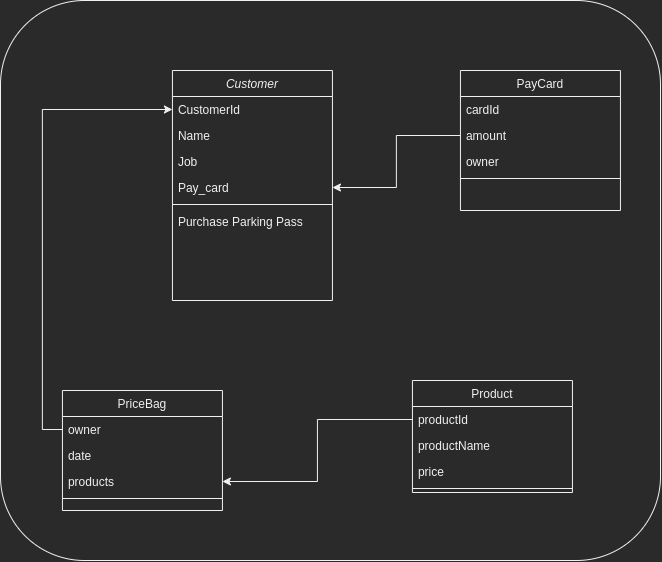

The diagram above was exported from draw.io. Its source (the exported page's mxGraphModel, read from the mxfile embedded in the PNG):
<mxGraphModel dx="1673" dy="971" grid="1" gridSize="10" guides="1" tooltips="1" connect="1" arrows="1" fold="1" page="1" pageScale="1" pageWidth="827" pageHeight="1169" math="0" shadow="0">
  <root>
    <mxCell id="WIyWlLk6GJQsqaUBKTNV-0" />
    <mxCell id="WIyWlLk6GJQsqaUBKTNV-1" parent="WIyWlLk6GJQsqaUBKTNV-0" />
    <mxCell id="2OTNiTyG8MdYcyyqlhiN-10" value="" style="rounded=1;whiteSpace=wrap;html=1;" vertex="1" parent="WIyWlLk6GJQsqaUBKTNV-1">
      <mxGeometry x="83" y="260" width="660" height="560" as="geometry" />
    </mxCell>
    <mxCell id="zkfFHV4jXpPFQw0GAbJ--0" value="Customer" style="swimlane;fontStyle=2;align=center;verticalAlign=top;childLayout=stackLayout;horizontal=1;startSize=26;horizontalStack=0;resizeParent=1;resizeLast=0;collapsible=1;marginBottom=0;rounded=0;shadow=0;strokeWidth=1;" parent="WIyWlLk6GJQsqaUBKTNV-1" vertex="1">
      <mxGeometry x="254.94" y="330" width="160" height="230" as="geometry">
        <mxRectangle x="230" y="140" width="160" height="26" as="alternateBounds" />
      </mxGeometry>
    </mxCell>
    <mxCell id="zkfFHV4jXpPFQw0GAbJ--1" value="CustomerId" style="text;align=left;verticalAlign=top;spacingLeft=4;spacingRight=4;overflow=hidden;rotatable=0;points=[[0,0.5],[1,0.5]];portConstraint=eastwest;" parent="zkfFHV4jXpPFQw0GAbJ--0" vertex="1">
      <mxGeometry y="26" width="160" height="26" as="geometry" />
    </mxCell>
    <mxCell id="zkfFHV4jXpPFQw0GAbJ--2" value="Name" style="text;align=left;verticalAlign=top;spacingLeft=4;spacingRight=4;overflow=hidden;rotatable=0;points=[[0,0.5],[1,0.5]];portConstraint=eastwest;rounded=0;shadow=0;html=0;" parent="zkfFHV4jXpPFQw0GAbJ--0" vertex="1">
      <mxGeometry y="52" width="160" height="26" as="geometry" />
    </mxCell>
    <mxCell id="zkfFHV4jXpPFQw0GAbJ--3" value="Job" style="text;align=left;verticalAlign=top;spacingLeft=4;spacingRight=4;overflow=hidden;rotatable=0;points=[[0,0.5],[1,0.5]];portConstraint=eastwest;rounded=0;shadow=0;html=0;" parent="zkfFHV4jXpPFQw0GAbJ--0" vertex="1">
      <mxGeometry y="78" width="160" height="26" as="geometry" />
    </mxCell>
    <mxCell id="2OTNiTyG8MdYcyyqlhiN-1" value="Pay_card" style="text;align=left;verticalAlign=top;spacingLeft=4;spacingRight=4;overflow=hidden;rotatable=0;points=[[0,0.5],[1,0.5]];portConstraint=eastwest;rounded=0;shadow=0;html=0;" vertex="1" parent="zkfFHV4jXpPFQw0GAbJ--0">
      <mxGeometry y="104" width="160" height="26" as="geometry" />
    </mxCell>
    <mxCell id="zkfFHV4jXpPFQw0GAbJ--4" value="" style="line;html=1;strokeWidth=1;align=left;verticalAlign=middle;spacingTop=-1;spacingLeft=3;spacingRight=3;rotatable=0;labelPosition=right;points=[];portConstraint=eastwest;" parent="zkfFHV4jXpPFQw0GAbJ--0" vertex="1">
      <mxGeometry y="130" width="160" height="8" as="geometry" />
    </mxCell>
    <mxCell id="zkfFHV4jXpPFQw0GAbJ--5" value="Purchase Parking Pass" style="text;align=left;verticalAlign=top;spacingLeft=4;spacingRight=4;overflow=hidden;rotatable=0;points=[[0,0.5],[1,0.5]];portConstraint=eastwest;" parent="zkfFHV4jXpPFQw0GAbJ--0" vertex="1">
      <mxGeometry y="138" width="160" height="26" as="geometry" />
    </mxCell>
    <mxCell id="zkfFHV4jXpPFQw0GAbJ--6" value="PriceBag" style="swimlane;fontStyle=0;align=center;verticalAlign=top;childLayout=stackLayout;horizontal=1;startSize=26;horizontalStack=0;resizeParent=1;resizeLast=0;collapsible=1;marginBottom=0;rounded=0;shadow=0;strokeWidth=1;" parent="WIyWlLk6GJQsqaUBKTNV-1" vertex="1">
      <mxGeometry x="144.94" y="650" width="160" height="120" as="geometry">
        <mxRectangle x="130" y="380" width="160" height="26" as="alternateBounds" />
      </mxGeometry>
    </mxCell>
    <mxCell id="zkfFHV4jXpPFQw0GAbJ--7" value="owner" style="text;align=left;verticalAlign=top;spacingLeft=4;spacingRight=4;overflow=hidden;rotatable=0;points=[[0,0.5],[1,0.5]];portConstraint=eastwest;" parent="zkfFHV4jXpPFQw0GAbJ--6" vertex="1">
      <mxGeometry y="26" width="160" height="26" as="geometry" />
    </mxCell>
    <mxCell id="zkfFHV4jXpPFQw0GAbJ--8" value="date" style="text;align=left;verticalAlign=top;spacingLeft=4;spacingRight=4;overflow=hidden;rotatable=0;points=[[0,0.5],[1,0.5]];portConstraint=eastwest;rounded=0;shadow=0;html=0;" parent="zkfFHV4jXpPFQw0GAbJ--6" vertex="1">
      <mxGeometry y="52" width="160" height="26" as="geometry" />
    </mxCell>
    <mxCell id="2OTNiTyG8MdYcyyqlhiN-4" value="products" style="text;align=left;verticalAlign=top;spacingLeft=4;spacingRight=4;overflow=hidden;rotatable=0;points=[[0,0.5],[1,0.5]];portConstraint=eastwest;rounded=0;shadow=0;html=0;" vertex="1" parent="zkfFHV4jXpPFQw0GAbJ--6">
      <mxGeometry y="78" width="160" height="26" as="geometry" />
    </mxCell>
    <mxCell id="zkfFHV4jXpPFQw0GAbJ--9" value="" style="line;html=1;strokeWidth=1;align=left;verticalAlign=middle;spacingTop=-1;spacingLeft=3;spacingRight=3;rotatable=0;labelPosition=right;points=[];portConstraint=eastwest;" parent="zkfFHV4jXpPFQw0GAbJ--6" vertex="1">
      <mxGeometry y="104" width="160" height="8" as="geometry" />
    </mxCell>
    <mxCell id="zkfFHV4jXpPFQw0GAbJ--13" value="Product" style="swimlane;fontStyle=0;align=center;verticalAlign=top;childLayout=stackLayout;horizontal=1;startSize=26;horizontalStack=0;resizeParent=1;resizeLast=0;collapsible=1;marginBottom=0;rounded=0;shadow=0;strokeWidth=1;" parent="WIyWlLk6GJQsqaUBKTNV-1" vertex="1">
      <mxGeometry x="494.94" y="640" width="160" height="112" as="geometry">
        <mxRectangle x="340" y="380" width="170" height="26" as="alternateBounds" />
      </mxGeometry>
    </mxCell>
    <mxCell id="zkfFHV4jXpPFQw0GAbJ--14" value="productId" style="text;align=left;verticalAlign=top;spacingLeft=4;spacingRight=4;overflow=hidden;rotatable=0;points=[[0,0.5],[1,0.5]];portConstraint=eastwest;" parent="zkfFHV4jXpPFQw0GAbJ--13" vertex="1">
      <mxGeometry y="26" width="160" height="26" as="geometry" />
    </mxCell>
    <mxCell id="2OTNiTyG8MdYcyyqlhiN-7" value="productName" style="text;align=left;verticalAlign=top;spacingLeft=4;spacingRight=4;overflow=hidden;rotatable=0;points=[[0,0.5],[1,0.5]];portConstraint=eastwest;" vertex="1" parent="zkfFHV4jXpPFQw0GAbJ--13">
      <mxGeometry y="52" width="160" height="26" as="geometry" />
    </mxCell>
    <mxCell id="2OTNiTyG8MdYcyyqlhiN-8" value="price" style="text;align=left;verticalAlign=top;spacingLeft=4;spacingRight=4;overflow=hidden;rotatable=0;points=[[0,0.5],[1,0.5]];portConstraint=eastwest;" vertex="1" parent="zkfFHV4jXpPFQw0GAbJ--13">
      <mxGeometry y="78" width="160" height="26" as="geometry" />
    </mxCell>
    <mxCell id="zkfFHV4jXpPFQw0GAbJ--15" value="" style="line;html=1;strokeWidth=1;align=left;verticalAlign=middle;spacingTop=-1;spacingLeft=3;spacingRight=3;rotatable=0;labelPosition=right;points=[];portConstraint=eastwest;" parent="zkfFHV4jXpPFQw0GAbJ--13" vertex="1">
      <mxGeometry y="104" width="160" height="8" as="geometry" />
    </mxCell>
    <mxCell id="zkfFHV4jXpPFQw0GAbJ--17" value="PayCard" style="swimlane;fontStyle=0;align=center;verticalAlign=top;childLayout=stackLayout;horizontal=1;startSize=26;horizontalStack=0;resizeParent=1;resizeLast=0;collapsible=1;marginBottom=0;rounded=0;shadow=0;strokeWidth=1;" parent="WIyWlLk6GJQsqaUBKTNV-1" vertex="1">
      <mxGeometry x="542.94" y="330" width="160" height="140" as="geometry">
        <mxRectangle x="550" y="140" width="160" height="26" as="alternateBounds" />
      </mxGeometry>
    </mxCell>
    <mxCell id="zkfFHV4jXpPFQw0GAbJ--18" value="cardId" style="text;align=left;verticalAlign=top;spacingLeft=4;spacingRight=4;overflow=hidden;rotatable=0;points=[[0,0.5],[1,0.5]];portConstraint=eastwest;" parent="zkfFHV4jXpPFQw0GAbJ--17" vertex="1">
      <mxGeometry y="26" width="160" height="26" as="geometry" />
    </mxCell>
    <mxCell id="zkfFHV4jXpPFQw0GAbJ--19" value="amount" style="text;align=left;verticalAlign=top;spacingLeft=4;spacingRight=4;overflow=hidden;rotatable=0;points=[[0,0.5],[1,0.5]];portConstraint=eastwest;rounded=0;shadow=0;html=0;" parent="zkfFHV4jXpPFQw0GAbJ--17" vertex="1">
      <mxGeometry y="52" width="160" height="26" as="geometry" />
    </mxCell>
    <mxCell id="zkfFHV4jXpPFQw0GAbJ--20" value="owner" style="text;align=left;verticalAlign=top;spacingLeft=4;spacingRight=4;overflow=hidden;rotatable=0;points=[[0,0.5],[1,0.5]];portConstraint=eastwest;rounded=0;shadow=0;html=0;" parent="zkfFHV4jXpPFQw0GAbJ--17" vertex="1">
      <mxGeometry y="78" width="160" height="26" as="geometry" />
    </mxCell>
    <mxCell id="zkfFHV4jXpPFQw0GAbJ--23" value="" style="line;html=1;strokeWidth=1;align=left;verticalAlign=middle;spacingTop=-1;spacingLeft=3;spacingRight=3;rotatable=0;labelPosition=right;points=[];portConstraint=eastwest;" parent="zkfFHV4jXpPFQw0GAbJ--17" vertex="1">
      <mxGeometry y="104" width="160" height="8" as="geometry" />
    </mxCell>
    <mxCell id="2OTNiTyG8MdYcyyqlhiN-2" style="edgeStyle=orthogonalEdgeStyle;rounded=0;orthogonalLoop=1;jettySize=auto;html=1;exitX=0;exitY=0.5;exitDx=0;exitDy=0;entryX=1;entryY=0.5;entryDx=0;entryDy=0;" edge="1" parent="WIyWlLk6GJQsqaUBKTNV-1" source="zkfFHV4jXpPFQw0GAbJ--19" target="2OTNiTyG8MdYcyyqlhiN-1">
      <mxGeometry relative="1" as="geometry" />
    </mxCell>
    <mxCell id="2OTNiTyG8MdYcyyqlhiN-6" style="edgeStyle=orthogonalEdgeStyle;rounded=0;orthogonalLoop=1;jettySize=auto;html=1;exitX=0;exitY=0.5;exitDx=0;exitDy=0;entryX=0;entryY=0.5;entryDx=0;entryDy=0;" edge="1" parent="WIyWlLk6GJQsqaUBKTNV-1" source="zkfFHV4jXpPFQw0GAbJ--7" target="zkfFHV4jXpPFQw0GAbJ--1">
      <mxGeometry relative="1" as="geometry" />
    </mxCell>
    <mxCell id="2OTNiTyG8MdYcyyqlhiN-9" style="edgeStyle=orthogonalEdgeStyle;rounded=0;orthogonalLoop=1;jettySize=auto;html=1;exitX=0;exitY=0.5;exitDx=0;exitDy=0;entryX=1;entryY=0.5;entryDx=0;entryDy=0;" edge="1" parent="WIyWlLk6GJQsqaUBKTNV-1" source="zkfFHV4jXpPFQw0GAbJ--14" target="2OTNiTyG8MdYcyyqlhiN-4">
      <mxGeometry relative="1" as="geometry" />
    </mxCell>
  </root>
</mxGraphModel>